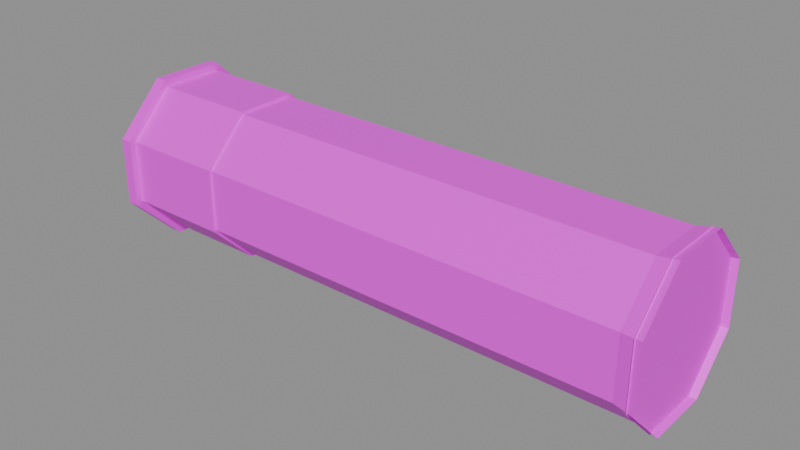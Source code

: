 # Source: vr_shell.blend  (saved by Blender 5.2.45; exported with 4.5.12 LTS)
import bpy
from mathutils import Matrix  # noqa: F401  (used for matrix-valued properties, if any)

bpy.ops.wm.read_factory_settings(use_empty=True)
scene = bpy.context.scene
scene.name = 'Scene'

# ---- collections
col_anchors = bpy.data.collections.new('anchors'); scene.collection.children.link(col_anchors)

# ---- images (referenced by path relative to the original .blend; pixels are not part of the script)
import os
ASSET_DIR = os.environ.get("B2B_ASSET_DIR", "")  # directory of the original .blend (textures are referenced by path, not embedded)
HERE = os.path.dirname(os.path.abspath(__file__))  # packed textures are extracted next to this script under _unpacked/

def load_image(name, relpath, width, height, colorspace="sRGB"):
    """Load a texture the original file referenced (path relative to the .blend, or extracted next to this script)."""
    p = next((c for c in (os.path.join(HERE, relpath), os.path.join(ASSET_DIR, relpath)) if relpath and os.path.exists(c)), "")
    if p:
        img = bpy.data.images.load(p, check_existing=True)
        img.name = name
    else:  # same state as the original file: an image datablock whose file is absent (Cycles renders it pink)
        img = bpy.data.images.new(name, width, height)
        img.source = "FILE"
        img.filepath = "//" + (relpath or name)
    img.colorspace_settings.name = colorspace
    return img
img_vr_shell_skin0 = load_image('vr_shell_skin0', 'vr_shell_skin0.png', 1024, 1024, 'sRGB')

# ---- materials (node trees are filled in below, after node groups)
mat_vr_shell = bpy.data.materials.new('vr_shell')

# ---- material node trees
mat_vr_shell.use_nodes = True; mat_vr_shell.node_tree.nodes.clear()
_N = mat_vr_shell.node_tree.nodes; _L = mat_vr_shell.node_tree.links
n0 = _N.new('ShaderNodeBsdfPrincipled'); n0.name = 'Principled BSDF'; n0.location = (-200, 100)
n0.inputs[10].default_value = 0.005
n1 = _N.new('ShaderNodeOutputMaterial'); n1.name = 'Material Output'; n1.location = (200, 100)
n2 = _N.new('ShaderNodeTexImage'); n2.name = 'Image Texture'; n2.location = (0, 0)
n2.image = img_vr_shell_skin0
n2.interpolation = 'Closest'
_L.new(n0.outputs[0], n1.inputs[0])
_L.new(n2.outputs[0], n0.inputs[0])
n1.is_active_output = True

# ---- meshes
me_vr_shell = bpy.data.meshes.new('vr_shell')
me_vr_shell.from_pydata([(-0.9186, 0.001065, 0.001065), (-0.9186, 0.2716, 0.1118), (-0.9186, 0.1118, 0.2716), (-0.9186, -0.1118, 0.2716), (-0.9186, -0.2716, 0.1118), (-0.9186, -0.2716, -0.1118), (-0.9186, -0.1118, -0.2716), (-0.9186, 0.1118, -0.2716), (-0.9186, 0.2716, -0.1118), (-0.8826, 0.1118, 0.2716), (-0.8826, 0.2716, 0.1118), (-0.8826, -0.1118, 0.2716), (-0.8826, -0.2716, 0.1118), (-0.8826, -0.2716, -0.1118), (-0.8826, -0.1118, -0.2716), (-0.8826, 0.1118, -0.2716), (-0.8826, 0.2716, -0.1118), (-0.8826, 0.1033, 0.2482), (-0.8826, 0.2482, 0.1033), (-0.8826, -0.1033, 0.2482), (-0.8826, -0.2482, 0.1033), (-0.8826, -0.2482, -0.1033), (-0.8826, -0.1033, -0.2482), (-0.8826, 0.1033, -0.2482), (-0.8826, 0.2482, -0.1033), (-0.5368, 0.1033, 0.2482), (-0.5368, 0.2482, 0.1033), (-0.5368, -0.1033, 0.2482), (-0.5368, -0.2482, 0.1033), (-0.5368, -0.2482, -0.1033), (-0.5368, -0.1033, -0.2482), (-0.5368, 0.1033, -0.2482), (-0.5368, 0.2482, -0.1033), (-0.5368, 0.09905, 0.2396), (-0.5368, 0.2396, 0.09905), (-0.5368, -0.09905, 0.2396), (-0.5368, -0.2396, 0.09905), (-0.5368, -0.2396, -0.09905), (-0.5368, -0.09905, -0.2396), (-0.5368, 0.09905, -0.2396), (-0.5368, 0.2396, -0.09905), (0.8538, 0.09905, 0.2396), (0.8538, 0.2396, 0.09905), (0.8538, -0.09905, 0.2396), (0.8538, -0.2396, 0.09905), (0.8538, -0.2396, -0.09905), (0.8538, -0.09905, -0.2396), (0.8538, 0.09905, -0.2396), (0.8538, 0.2396, -0.09905), (0.9186, 0.1054, 0.2524), (0.9186, 0.2524, 0.1054), (0.9186, -0.1054, 0.2524), (0.9186, -0.2524, 0.1054), (0.9186, -0.2524, -0.1054), (0.9186, -0.1054, -0.2524), (0.9186, 0.1054, -0.2524), (0.9186, 0.2524, -0.1054), (0.897, 0.001065, 0.001065), (0.897, 0.2524, 0.1054), (0.897, 0.1054, 0.2524), (0.897, -0.1054, 0.2524), (0.897, -0.2524, 0.1054), (0.897, -0.2524, -0.1054), (0.897, -0.1054, -0.2524), (0.897, 0.1054, -0.2524), (0.897, 0.2524, -0.1054)], [], [(0, 2, 1), (0, 3, 2), (0, 4, 3), (0, 5, 4), (0, 6, 5), (0, 7, 6), (0, 8, 7), (0, 1, 8), (1, 2, 9), (1, 9, 10), (2, 3, 11), (2, 11, 9), (3, 4, 12), (3, 12, 11), (4, 5, 13), (4, 13, 12), (5, 6, 14), (5, 14, 13), (6, 7, 15), (6, 15, 14), (7, 8, 16), (7, 16, 15), (8, 1, 10), (8, 10, 16), (10, 9, 17), (10, 17, 18), (9, 11, 19), (9, 19, 17), (11, 12, 20), (11, 20, 19), (12, 13, 21), (12, 21, 20), (13, 14, 22), (13, 22, 21), (14, 15, 23), (14, 23, 22), (15, 16, 24), (15, 24, 23), (16, 10, 18), (16, 18, 24), (18, 17, 25), (18, 25, 26), (17, 19, 27), (17, 27, 25), (19, 20, 28), (19, 28, 27), (20, 21, 29), (20, 29, 28), (21, 22, 30), (21, 30, 29), (22, 23, 31), (22, 31, 30), (23, 24, 32), (23, 32, 31), (24, 18, 26), (24, 26, 32), (26, 25, 33), (26, 33, 34), (25, 27, 35), (25, 35, 33), (27, 28, 36), (27, 36, 35), (28, 29, 37), (28, 37, 36), (29, 30, 38), (29, 38, 37), (30, 31, 39), (30, 39, 38), (31, 32, 40), (31, 40, 39), (32, 26, 34), (32, 34, 40), (34, 33, 41), (34, 41, 42), (33, 35, 43), (33, 43, 41), (35, 36, 44), (35, 44, 43), (36, 37, 45), (36, 45, 44), (37, 38, 46), (37, 46, 45), (38, 39, 47), (38, 47, 46), (39, 40, 48), (39, 48, 47), (40, 34, 42), (40, 42, 48), (42, 41, 49), (42, 49, 50), (41, 43, 51), (41, 51, 49), (43, 44, 52), (43, 52, 51), (44, 45, 53), (44, 53, 52), (45, 46, 54), (45, 54, 53), (46, 47, 55), (46, 55, 54), (47, 48, 56), (47, 56, 55), (48, 42, 50), (48, 50, 56), (57, 58, 59), (57, 59, 60), (57, 60, 61), (57, 61, 62), (57, 62, 63), (57, 63, 64), (57, 64, 65), (57, 65, 58)])
me_vr_shell.polygons.foreach_set('use_smooth', [True] * 112)
_k = set([(1, 2), (1, 8), (1, 10), (2, 3), (2, 9), (3, 4), (3, 11), (4, 5), (4, 12), (5, 6), (5, 13), (6, 7), (6, 14), (7, 8), (7, 15), (8, 16), (9, 10), (9, 11), (9, 17), (10, 16), (10, 18), (11, 12), (11, 19), (12, 13), (12, 20), (13, 14), (13, 21), (14, 15), (14, 22), (15, 16), (15, 23), (16, 24), (17, 18), (17, 19), (17, 25), (18, 24), (18, 26), (19, 20), (19, 27), (20, 21), (20, 28), (21, 22), (21, 29), (22, 23), (22, 30), (23, 24), (23, 31), (24, 32), (25, 26), (25, 27), (25, 33), (26, 32), (26, 34), (27, 28), (27, 35), (28, 29), (28, 36), (29, 30), (29, 37), (30, 31), (30, 38), (31, 32), (31, 39), (32, 40), (33, 34), (33, 35), (33, 41), (34, 40), (34, 42), (35, 36), (35, 43), (36, 37), (36, 44), (37, 38), (37, 45), (38, 39), (38, 46), (39, 40), (39, 47), (40, 48), (41, 42), (41, 43), (41, 49), (42, 48), (42, 50), (43, 44), (43, 51), (44, 45), (44, 52), (45, 46), (45, 53), (46, 47), (46, 54), (47, 48), (47, 55), (48, 56)])
me_vr_shell.attributes.new('sharp_edge', 'BOOLEAN', 'EDGE').data.foreach_set('value', [ (min(e.vertices), max(e.vertices)) in _k for e in me_vr_shell.edges])
_uv = me_vr_shell.uv_layers.new(name='UVMap')
_uv.uv.foreach_set('vector', [0.2656, 0.2344, 0.3594, 0.04688, 0.4531, 0.1406, 0.2656, 0.2344, 0.1719, 0.04688, 0.3594, 0.04688, 0.2656, 0.2344, 0.07812, 0.1406, 0.1719, 0.04688, 0.2656, 0.2344, 0.07812, 0.3281, 0.07812, 0.1406, 0.2656, 0.2344, 0.1719, 0.4219, 0.07812, 0.3281, 0.2656, 0.2344, 0.3594, 0.4219, 0.1719, 0.4219, 0.2656, 0.2344, 0.4531, 0.3281, 0.3594, 0.4219, 0.2656, 0.2344, 0.4531, 0.1406, 0.4531, 0.3281, 0.5469, 0.9531, 0.9844, 0.9531, 0.9844, 0.5156, 0.5469, 0.9531, 0.9844, 0.5156, 0.5469, 0.5156, 0.5469, 0.9531, 0.9844, 0.9531, 0.9844, 0.5156, 0.5469, 0.9531, 0.9844, 0.5156, 0.5469, 0.5156, 0.5469, 0.9531, 0.9844, 0.9531, 0.9844, 0.5156, 0.5469, 0.9531, 0.9844, 0.5156, 0.5469, 0.5156, 0.5469, 0.9531, 0.9844, 0.9531, 0.9844, 0.5156, 0.5469, 0.9531, 0.9844, 0.5156, 0.5469, 0.5156, 0.5469, 0.9531, 0.9844, 0.9531, 0.9844, 0.5156, 0.5469, 0.9531, 0.9844, 0.5156, 0.5469, 0.5156, 0.5469, 0.9531, 0.9844, 0.9531, 0.9844, 0.5156, 0.5469, 0.9531, 0.9844, 0.5156, 0.5469, 0.5156, 0.5469, 0.9531, 0.9844, 0.9531, 0.9844, 0.5156, 0.5469, 0.9531, 0.9844, 0.5156, 0.5469, 0.5156, 0.5469, 0.9531, 0.9844, 0.9531, 0.9844, 0.5156, 0.5469, 0.9531, 0.9844, 0.5156, 0.5469, 0.5156, 0.5469, 0.9531, 0.9844, 0.9531, 0.9844, 0.5156, 0.5469, 0.9531, 0.9844, 0.5156, 0.5469, 0.5156, 0.5469, 0.9531, 0.9844, 0.9531, 0.9844, 0.5156, 0.5469, 0.9531, 0.9844, 0.5156, 0.5469, 0.5156, 0.5469, 0.9531, 0.9844, 0.9531, 0.9844, 0.5156, 0.5469, 0.9531, 0.9844, 0.5156, 0.5469, 0.5156, 0.5469, 0.9531, 0.9844, 0.9531, 0.9844, 0.5156, 0.5469, 0.9531, 0.9844, 0.5156, 0.5469, 0.5156, 0.5469, 0.9531, 0.9844, 0.9531, 0.9844, 0.5156, 0.5469, 0.9531, 0.9844, 0.5156, 0.5469, 0.5156, 0.5469, 0.9531, 0.9844, 0.9531, 0.9844, 0.5156, 0.5469, 0.9531, 0.9844, 0.5156, 0.5469, 0.5156, 0.5469, 0.9531, 0.9844, 0.9531, 0.9844, 0.5156, 0.5469, 0.9531, 0.9844, 0.5156, 0.5469, 0.5156, 0.5469, 0.9531, 0.9844, 0.9531, 0.9844, 0.5156, 0.5469, 0.9531, 0.9844, 0.5156, 0.5469, 0.5156, 0.5469, 0.9531, 0.9844, 0.9531, 0.9844, 0.5156, 0.5469, 0.9531, 0.9844, 0.5156, 0.5469, 0.5156, 0.5469, 0.9531, 0.9844, 0.9531, 0.9844, 0.5156, 0.5469, 0.9531, 0.9844, 0.5156, 0.5469, 0.5156, 0.5469, 0.9531, 0.9844, 0.9531, 0.9844, 0.5156, 0.5469, 0.9531, 0.9844, 0.5156, 0.5469, 0.5156, 0.5469, 0.9531, 0.9844, 0.9531, 0.9844, 0.5156, 0.5469, 0.9531, 0.9844, 0.5156, 0.5469, 0.5156, 0.5469, 0.9531, 0.9844, 0.9531, 0.9844, 0.5156, 0.5469, 0.9531, 0.9844, 0.5156, 0.5469, 0.5156, 0.5469, 0.9531, 0.9844, 0.9531, 0.9844, 0.5156, 0.5469, 0.9531, 0.9844, 0.5156, 0.5469, 0.5156, 0.5469, 0.9531, 0.9844, 0.9531, 0.9844, 0.5156, 0.5469, 0.9531, 0.9844, 0.5156, 0.5469, 0.5156, 0.5469, 0.9531, 0.9844, 0.9531, 0.9844, 0.5156, 0.5469, 0.9531, 0.9844, 0.5156, 0.5469, 0.5156, 0.5469, 0.9531, 0.9844, 0.9531, 0.9844, 0.5156, 0.5469, 0.9531, 0.9844, 0.5156, 0.5469, 0.5156, 0.5469, 0.9531, 0.9844, 0.9531, 0.9844, 0.5156, 0.5469, 0.9531, 0.9844, 0.5156, 0.5469, 0.5156, 0.5469, 0.9531, 0.9844, 0.9531, 0.9844, 0.5156, 0.5469, 0.9531, 0.9844, 0.5156, 0.5469, 0.5156, 0.5469, 0.9531, 0.9844, 0.9531, 0.9844, 0.5156, 0.5469, 0.9531, 0.9844, 0.5156, 0.5469, 0.5156, 0.5469, 0.9531, 0.9844, 0.9531, 0.9844, 0.5156, 0.5469, 0.9531, 0.9844, 0.5156, 0.5469, 0.5156, 0.5469, 0.9531, 0.9844, 0.9531, 0.9844, 0.5156, 0.5469, 0.9531, 0.9844, 0.5156, 0.5469, 0.5156, 0.5469, 0.9531, 0.9844, 0.9531, 0.9844, 0.5156, 0.5469, 0.9531, 0.9844, 0.5156, 0.5469, 0.5156, 0.5469, 0.9531, 0.9844, 0.9531, 0.9844, 0.5156, 0.5469, 0.9531, 0.9844, 0.5156, 0.5469, 0.5156, 0.04688, 0.9531, 0.4844, 0.9531, 0.4844, 0.5156, 0.04688, 0.9531, 0.4844, 0.5156, 0.04688, 0.5156, 0.04688, 0.9531, 0.4844, 0.9531, 0.4844, 0.5156, 0.04688, 0.9531, 0.4844, 0.5156, 0.04688, 0.5156, 0.04688, 0.9531, 0.4844, 0.9531, 0.4844, 0.5156, 0.04688, 0.9531, 0.4844, 0.5156, 0.04688, 0.5156, 0.04688, 0.9531, 0.4844, 0.9531, 0.4844, 0.5156, 0.04688, 0.9531, 0.4844, 0.5156, 0.04688, 0.5156, 0.04688, 0.9531, 0.4844, 0.9531, 0.4844, 0.5156, 0.04688, 0.9531, 0.4844, 0.5156, 0.04688, 0.5156, 0.04688, 0.9531, 0.4844, 0.9531, 0.4844, 0.5156, 0.04688, 0.9531, 0.4844, 0.5156, 0.04688, 0.5156, 0.04688, 0.9531, 0.4844, 0.9531, 0.4844, 0.5156, 0.04688, 0.9531, 0.4844, 0.5156, 0.04688, 0.5156, 0.04688, 0.9531, 0.4844, 0.9531, 0.4844, 0.5156, 0.04688, 0.9531, 0.4844, 0.5156, 0.04688, 0.5156, 0.04688, 0.9531, 0.4844, 0.9531, 0.4844, 0.5156, 0.04688, 0.9531, 0.4844, 0.5156, 0.04688, 0.5156, 0.04688, 0.9531, 0.4844, 0.9531, 0.4844, 0.5156, 0.04688, 0.9531, 0.4844, 0.5156, 0.04688, 0.5156, 0.04688, 0.9531, 0.4844, 0.9531, 0.4844, 0.5156, 0.04688, 0.9531, 0.4844, 0.5156, 0.04688, 0.5156, 0.04688, 0.9531, 0.4844, 0.9531, 0.4844, 0.5156, 0.04688, 0.9531, 0.4844, 0.5156, 0.04688, 0.5156, 0.04688, 0.9531, 0.4844, 0.9531, 0.4844, 0.5156, 0.04688, 0.9531, 0.4844, 0.5156, 0.04688, 0.5156, 0.04688, 0.9531, 0.4844, 0.9531, 0.4844, 0.5156, 0.04688, 0.9531, 0.4844, 0.5156, 0.04688, 0.5156, 0.04688, 0.9531, 0.4844, 0.9531, 0.4844, 0.5156, 0.04688, 0.9531, 0.4844, 0.5156, 0.04688, 0.5156, 0.04688, 0.9531, 0.4844, 0.9531, 0.4844, 0.5156, 0.04688, 0.9531, 0.4844, 0.5156, 0.04688, 0.5156, 0.7656, 0.2344, 0.9531, 0.1406, 0.8594, 0.04688, 0.7656, 0.2344, 0.8594, 0.04688, 0.6719, 0.04688, 0.7656, 0.2344, 0.6719, 0.04688, 0.5781, 0.1406, 0.7656, 0.2344, 0.5781, 0.1406, 0.5781, 0.3281, 0.7656, 0.2344, 0.5781, 0.3281, 0.6719, 0.4219, 0.7656, 0.2344, 0.6719, 0.4219, 0.8594, 0.4219, 0.7656, 0.2344, 0.8594, 0.4219, 0.9531, 0.3281, 0.7656, 0.2344, 0.9531, 0.3281, 0.9531, 0.1406])
me_vr_shell.materials.append(mat_vr_shell)
me_vr_shell.update()

# ---- objects
ob_vr_shell = bpy.data.objects.new('vr_shell', me_vr_shell)

# ---- transforms, parenting, visibility, modifiers, constraints
ob_vr_shell.location = (0.0, 0.0, 0.0)

# ---- collection membership
scene.collection.objects.link(ob_vr_shell)

# ---- scene / render settings (as saved in the file)
scene.frame_start = 1; scene.frame_end = 250; scene.frame_set(1)
scene.render.engine = 'BLENDER_EEVEE_NEXT'
scene.render.bake_bias = 0.0
scene.render.bake_samples = 0
scene.render.compositor_device = 'GPU'
scene.eevee.use_volume_custom_range = False
scene.eevee.fast_gi_thickness_near = 0.1
scene.eevee.fast_gi_thickness_far = 0.0
scene.eevee.ray_tracing_options.screen_trace_thickness = 0.1
bpy.context.view_layer.update()

# ---- added for rendering (the .blend has no active camera and no usable light): camera, sun + grey world if the file has none
cam_auto = bpy.data.cameras.new('AutoCamera')
cam_auto.lens = 50.0
cam_auto.sensor_width = 36.0
cam_auto.clip_end = 1000.0
ob_auto_camera = bpy.data.objects.new('AutoCamera', cam_auto)
scene.collection.objects.link(ob_auto_camera)
ob_auto_camera.location = (1.84248, -2.21098, 1.47399)
ob_auto_camera.rotation_euler = (1.09748, -7.21219e-08, 0.694738)
scene.camera = ob_auto_camera
light_auto_sun = bpy.data.lights.new('AutoSun', 'SUN')
light_auto_sun.energy = 3.0
light_auto_sun.angle = 0.0523599
ob_auto_sun = bpy.data.objects.new('AutoSun', light_auto_sun)
scene.collection.objects.link(ob_auto_sun)
ob_auto_sun.rotation_euler = (0.872665, 0.174533, 0.523599)
if scene.world is None:
    world_auto = bpy.data.worlds.new('AutoWorld')
    world_auto.color = (0.3, 0.3, 0.3)
    scene.world = world_auto
bpy.context.view_layer.update()
